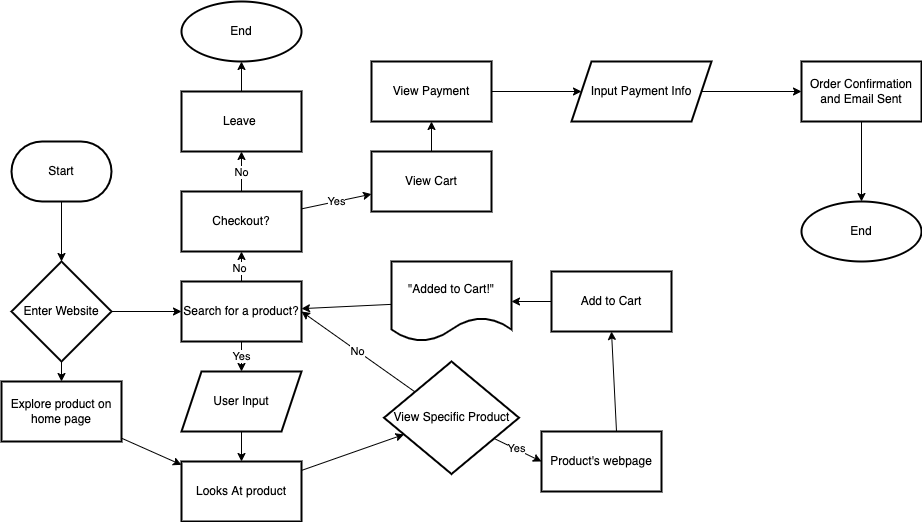

The diagram above was exported from draw.io. Its source (the exported page's mxGraphModel, read from the mxfile embedded in the PNG):
<mxGraphModel dx="423" dy="1471" grid="1" gridSize="10" guides="1" tooltips="1" connect="1" arrows="1" fold="1" page="1" pageScale="1" pageWidth="850" pageHeight="1100" math="0" shadow="0">
  <root>
    <mxCell id="0" />
    <mxCell id="1" parent="0" />
    <mxCell id="4" value="" style="edgeStyle=none;html=1;" edge="1" parent="1" source="2" target="3">
      <mxGeometry relative="1" as="geometry" />
    </mxCell>
    <object label="Start" Begin="" id="2">
      <mxCell style="strokeWidth=2;html=1;shape=mxgraph.flowchart.terminator;whiteSpace=wrap;" vertex="1" parent="1">
        <mxGeometry x="40" y="40" width="100" height="60" as="geometry" />
      </mxCell>
    </object>
    <mxCell id="6" value="" style="edgeStyle=none;html=1;" edge="1" parent="1" source="3" target="5">
      <mxGeometry relative="1" as="geometry" />
    </mxCell>
    <mxCell id="8" value="" style="edgeStyle=none;html=1;" edge="1" parent="1" source="3" target="7">
      <mxGeometry relative="1" as="geometry" />
    </mxCell>
    <mxCell id="3" value="Enter Website" style="rhombus;whiteSpace=wrap;html=1;strokeWidth=2;" vertex="1" parent="1">
      <mxGeometry x="40" y="160" width="100" height="100" as="geometry" />
    </mxCell>
    <mxCell id="10" value="Yes" style="edgeStyle=none;html=1;" edge="1" parent="1" source="5" target="9">
      <mxGeometry relative="1" as="geometry" />
    </mxCell>
    <mxCell id="28" value="" style="edgeStyle=none;html=1;" edge="1" parent="1" source="5" target="27">
      <mxGeometry relative="1" as="geometry" />
    </mxCell>
    <mxCell id="29" value="No" style="edgeLabel;html=1;align=center;verticalAlign=middle;resizable=0;points=[];" vertex="1" connectable="0" parent="28">
      <mxGeometry x="-0.05" y="3" relative="1" as="geometry">
        <mxPoint as="offset" />
      </mxGeometry>
    </mxCell>
    <mxCell id="5" value="Search for a product?" style="whiteSpace=wrap;html=1;strokeWidth=2;" vertex="1" parent="1">
      <mxGeometry x="210" y="180" width="120" height="60" as="geometry" />
    </mxCell>
    <mxCell id="14" value="" style="edgeStyle=none;html=1;" edge="1" parent="1" source="7" target="13">
      <mxGeometry relative="1" as="geometry" />
    </mxCell>
    <mxCell id="7" value="Explore product on home page" style="whiteSpace=wrap;html=1;strokeWidth=2;" vertex="1" parent="1">
      <mxGeometry x="30" y="280" width="120" height="60" as="geometry" />
    </mxCell>
    <mxCell id="12" value="" style="edgeStyle=none;html=1;entryX=0.5;entryY=0;entryDx=0;entryDy=0;" edge="1" parent="1" source="9" target="13">
      <mxGeometry relative="1" as="geometry">
        <mxPoint x="470" y="320" as="targetPoint" />
      </mxGeometry>
    </mxCell>
    <mxCell id="9" value="User Input" style="shape=parallelogram;perimeter=parallelogramPerimeter;whiteSpace=wrap;html=1;fixedSize=1;strokeWidth=2;" vertex="1" parent="1">
      <mxGeometry x="210" y="270" width="120" height="60" as="geometry" />
    </mxCell>
    <mxCell id="16" value="" style="edgeStyle=none;html=1;" edge="1" parent="1" source="13" target="15">
      <mxGeometry relative="1" as="geometry" />
    </mxCell>
    <mxCell id="13" value="Looks At product" style="whiteSpace=wrap;html=1;strokeWidth=2;" vertex="1" parent="1">
      <mxGeometry x="210" y="360" width="120" height="60" as="geometry" />
    </mxCell>
    <mxCell id="18" value="No" style="edgeStyle=none;html=1;entryX=1;entryY=0.5;entryDx=0;entryDy=0;" edge="1" parent="1" source="15" target="5">
      <mxGeometry relative="1" as="geometry">
        <mxPoint x="585" y="398.73239436619724" as="targetPoint" />
      </mxGeometry>
    </mxCell>
    <mxCell id="20" value="" style="edgeStyle=none;html=1;entryX=0;entryY=0.5;entryDx=0;entryDy=0;" edge="1" parent="1" source="15" target="24">
      <mxGeometry relative="1" as="geometry" />
    </mxCell>
    <mxCell id="23" value="Yes" style="edgeLabel;html=1;align=center;verticalAlign=middle;resizable=0;points=[];" vertex="1" connectable="0" parent="20">
      <mxGeometry x="-0.0942" y="1" relative="1" as="geometry">
        <mxPoint as="offset" />
      </mxGeometry>
    </mxCell>
    <mxCell id="15" value="View Specific Product" style="rhombus;whiteSpace=wrap;html=1;strokeWidth=2;" vertex="1" parent="1">
      <mxGeometry x="412.5" y="260" width="135" height="112.5" as="geometry" />
    </mxCell>
    <mxCell id="22" value="" style="edgeStyle=none;html=1;" edge="1" parent="1" source="19" target="21">
      <mxGeometry relative="1" as="geometry" />
    </mxCell>
    <mxCell id="25" value="" style="edgeStyle=none;html=1;exitX=0.625;exitY=0;exitDx=0;exitDy=0;entryX=0.5;entryY=1;entryDx=0;entryDy=0;exitPerimeter=0;" edge="1" parent="1" source="24" target="19">
      <mxGeometry relative="1" as="geometry">
        <mxPoint x="530" y="460" as="targetPoint" />
      </mxGeometry>
    </mxCell>
    <mxCell id="19" value="Add to Cart" style="whiteSpace=wrap;html=1;strokeWidth=2;" vertex="1" parent="1">
      <mxGeometry x="580" y="170" width="120" height="60" as="geometry" />
    </mxCell>
    <mxCell id="26" value="" style="edgeStyle=none;html=1;" edge="1" parent="1" source="21" target="5">
      <mxGeometry relative="1" as="geometry" />
    </mxCell>
    <mxCell id="21" value="&quot;Added to Cart!&quot;" style="shape=document;whiteSpace=wrap;html=1;boundedLbl=1;strokeWidth=2;" vertex="1" parent="1">
      <mxGeometry x="420" y="160" width="120" height="80" as="geometry" />
    </mxCell>
    <mxCell id="24" value="Product's webpage" style="whiteSpace=wrap;html=1;strokeWidth=2;" vertex="1" parent="1">
      <mxGeometry x="570" y="330" width="120" height="60" as="geometry" />
    </mxCell>
    <mxCell id="31" value="" style="edgeStyle=none;html=1;" edge="1" parent="1" source="27" target="30">
      <mxGeometry relative="1" as="geometry" />
    </mxCell>
    <mxCell id="32" value="No" style="edgeLabel;html=1;align=center;verticalAlign=middle;resizable=0;points=[];" vertex="1" connectable="0" parent="31">
      <mxGeometry y="1" relative="1" as="geometry">
        <mxPoint as="offset" />
      </mxGeometry>
    </mxCell>
    <mxCell id="36" value="Yes" style="edgeStyle=none;html=1;" edge="1" parent="1" source="27" target="35">
      <mxGeometry relative="1" as="geometry" />
    </mxCell>
    <mxCell id="27" value="Checkout?" style="whiteSpace=wrap;html=1;strokeWidth=2;" vertex="1" parent="1">
      <mxGeometry x="210" y="90" width="120" height="60" as="geometry" />
    </mxCell>
    <mxCell id="34" value="" style="edgeStyle=none;html=1;" edge="1" parent="1" source="30" target="33">
      <mxGeometry relative="1" as="geometry" />
    </mxCell>
    <mxCell id="30" value="Leave&amp;nbsp;" style="whiteSpace=wrap;html=1;strokeWidth=2;" vertex="1" parent="1">
      <mxGeometry x="210" y="-10" width="120" height="60" as="geometry" />
    </mxCell>
    <mxCell id="33" value="End" style="ellipse;whiteSpace=wrap;html=1;strokeWidth=2;" vertex="1" parent="1">
      <mxGeometry x="210" y="-100" width="120" height="60" as="geometry" />
    </mxCell>
    <mxCell id="38" value="" style="edgeStyle=none;html=1;" edge="1" parent="1" source="35" target="37">
      <mxGeometry relative="1" as="geometry" />
    </mxCell>
    <mxCell id="35" value="View Cart" style="whiteSpace=wrap;html=1;strokeWidth=2;" vertex="1" parent="1">
      <mxGeometry x="400" y="50" width="120" height="60" as="geometry" />
    </mxCell>
    <mxCell id="40" value="" style="edgeStyle=none;html=1;" edge="1" parent="1" source="37" target="39">
      <mxGeometry relative="1" as="geometry" />
    </mxCell>
    <mxCell id="37" value="View Payment" style="whiteSpace=wrap;html=1;strokeWidth=2;" vertex="1" parent="1">
      <mxGeometry x="400" y="-40" width="120" height="60" as="geometry" />
    </mxCell>
    <mxCell id="42" value="" style="edgeStyle=none;html=1;" edge="1" parent="1" source="39" target="41">
      <mxGeometry relative="1" as="geometry" />
    </mxCell>
    <mxCell id="39" value="Input Payment Info" style="shape=parallelogram;perimeter=parallelogramPerimeter;whiteSpace=wrap;html=1;fixedSize=1;strokeWidth=2;" vertex="1" parent="1">
      <mxGeometry x="600" y="-40" width="140" height="60" as="geometry" />
    </mxCell>
    <mxCell id="44" value="" style="edgeStyle=none;html=1;" edge="1" parent="1" source="41" target="43">
      <mxGeometry relative="1" as="geometry" />
    </mxCell>
    <mxCell id="41" value="Order Confirmation and Email Sent" style="whiteSpace=wrap;html=1;strokeWidth=2;" vertex="1" parent="1">
      <mxGeometry x="830" y="-40" width="120" height="60" as="geometry" />
    </mxCell>
    <mxCell id="43" value="End" style="ellipse;whiteSpace=wrap;html=1;strokeWidth=2;" vertex="1" parent="1">
      <mxGeometry x="830" y="100" width="120" height="60" as="geometry" />
    </mxCell>
  </root>
</mxGraphModel>